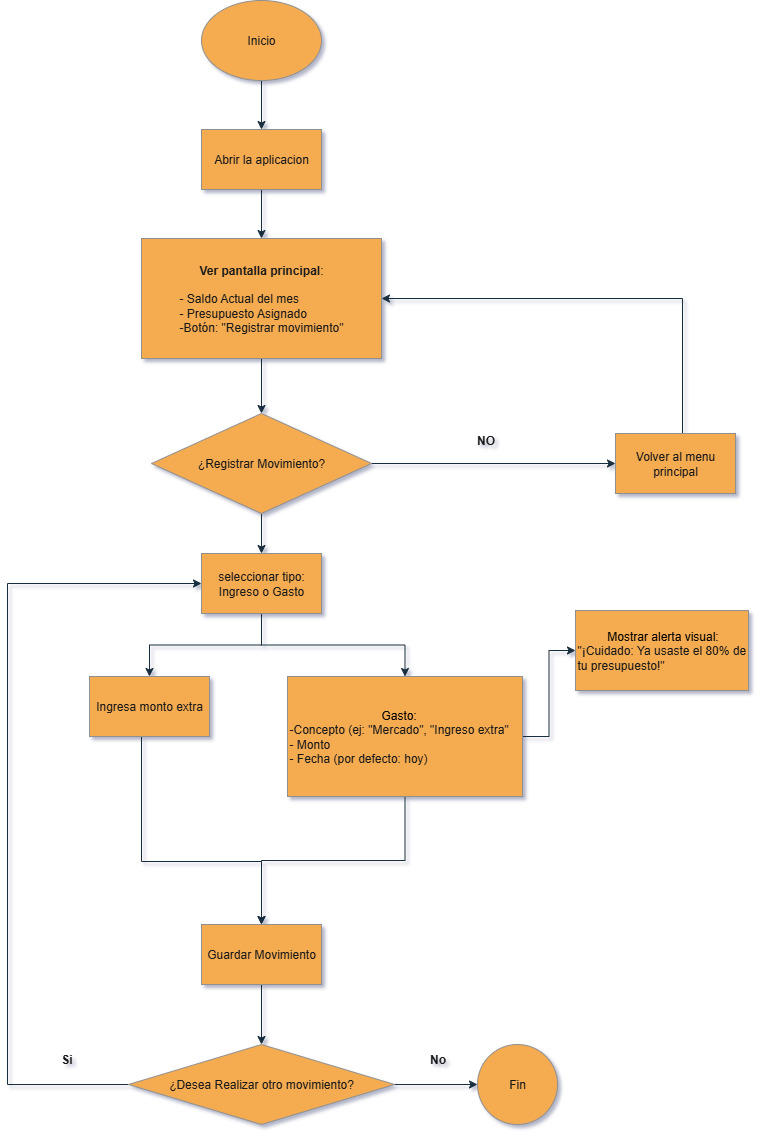

The diagram above was exported from draw.io. Its source (the exported page's mxGraphModel, read from the mxfile embedded in the PNG):
<mxGraphModel dx="872" dy="529" grid="0" gridSize="10" guides="1" tooltips="1" connect="1" arrows="1" fold="1" page="1" pageScale="1" pageWidth="827" pageHeight="1169" background="#ffffff" math="0" shadow="1">
  <root>
    <mxCell id="0" />
    <mxCell id="1" parent="0" />
    <mxCell id="Y7B1PIPwooSFrX5YtJUi-1" value="" style="edgeStyle=orthogonalEdgeStyle;rounded=0;orthogonalLoop=1;jettySize=auto;html=1;labelBackgroundColor=none;fontColor=default;strokeColor=#182E3E;" edge="1" parent="1" source="Y7B1PIPwooSFrX5YtJUi-2" target="Y7B1PIPwooSFrX5YtJUi-4">
      <mxGeometry relative="1" as="geometry" />
    </mxCell>
    <mxCell id="Y7B1PIPwooSFrX5YtJUi-2" value="Inicio" style="ellipse;whiteSpace=wrap;html=1;labelBackgroundColor=none;fillColor=#F5AB50;strokeColor=#909090;fontColor=#1A1A1A;" vertex="1" parent="1">
      <mxGeometry x="244" y="6" width="120" height="80" as="geometry" />
    </mxCell>
    <mxCell id="Y7B1PIPwooSFrX5YtJUi-3" value="" style="edgeStyle=orthogonalEdgeStyle;rounded=0;orthogonalLoop=1;jettySize=auto;html=1;labelBackgroundColor=none;fontColor=default;strokeColor=#182E3E;" edge="1" parent="1" source="Y7B1PIPwooSFrX5YtJUi-4" target="Y7B1PIPwooSFrX5YtJUi-6">
      <mxGeometry relative="1" as="geometry" />
    </mxCell>
    <mxCell id="Y7B1PIPwooSFrX5YtJUi-4" value="Abrir la aplicacion" style="whiteSpace=wrap;html=1;labelBackgroundColor=none;fillColor=#F5AB50;strokeColor=#909090;fontColor=#1A1A1A;" vertex="1" parent="1">
      <mxGeometry x="244" y="135" width="120" height="60" as="geometry" />
    </mxCell>
    <mxCell id="Y7B1PIPwooSFrX5YtJUi-5" value="" style="edgeStyle=orthogonalEdgeStyle;rounded=0;orthogonalLoop=1;jettySize=auto;html=1;labelBackgroundColor=none;fontColor=default;strokeColor=#182E3E;" edge="1" parent="1" source="Y7B1PIPwooSFrX5YtJUi-6" target="Y7B1PIPwooSFrX5YtJUi-9">
      <mxGeometry relative="1" as="geometry" />
    </mxCell>
    <mxCell id="Y7B1PIPwooSFrX5YtJUi-6" value="&lt;b&gt;Ver pantalla principal&lt;/b&gt;:&lt;div&gt;&lt;br&gt;&lt;/div&gt;&lt;div style=&quot;text-align: left;&quot;&gt;- Saldo Actual del mes&lt;/div&gt;&lt;div style=&quot;text-align: left;&quot;&gt;- Presupuesto Asignado&lt;/div&gt;&lt;div style=&quot;text-align: left;&quot;&gt;-Botón: &quot;Registrar movimiento&quot;&lt;/div&gt;" style="whiteSpace=wrap;html=1;labelBackgroundColor=none;fillColor=#F5AB50;strokeColor=#909090;fontColor=#1A1A1A;" vertex="1" parent="1">
      <mxGeometry x="184" y="244" width="240" height="120" as="geometry" />
    </mxCell>
    <mxCell id="Y7B1PIPwooSFrX5YtJUi-7" value="" style="edgeStyle=orthogonalEdgeStyle;rounded=0;orthogonalLoop=1;jettySize=auto;html=1;labelBackgroundColor=none;fontColor=default;strokeColor=#182E3E;" edge="1" parent="1" source="Y7B1PIPwooSFrX5YtJUi-9" target="Y7B1PIPwooSFrX5YtJUi-11">
      <mxGeometry relative="1" as="geometry" />
    </mxCell>
    <mxCell id="Y7B1PIPwooSFrX5YtJUi-8" value="" style="edgeStyle=orthogonalEdgeStyle;rounded=0;orthogonalLoop=1;jettySize=auto;html=1;labelBackgroundColor=none;fontColor=default;strokeColor=#182E3E;" edge="1" parent="1" source="Y7B1PIPwooSFrX5YtJUi-9" target="Y7B1PIPwooSFrX5YtJUi-15">
      <mxGeometry relative="1" as="geometry" />
    </mxCell>
    <mxCell id="Y7B1PIPwooSFrX5YtJUi-9" value="¿Registrar Movimiento?" style="rhombus;whiteSpace=wrap;html=1;labelBackgroundColor=none;fillColor=#F5AB50;strokeColor=#909090;fontColor=#1A1A1A;" vertex="1" parent="1">
      <mxGeometry x="194" y="419" width="220" height="100" as="geometry" />
    </mxCell>
    <mxCell id="Y7B1PIPwooSFrX5YtJUi-10" style="edgeStyle=orthogonalEdgeStyle;rounded=0;orthogonalLoop=1;jettySize=auto;html=1;entryX=1;entryY=0.5;entryDx=0;entryDy=0;fontColor=default;labelBackgroundColor=none;strokeColor=#182E3E;" edge="1" parent="1" source="Y7B1PIPwooSFrX5YtJUi-11" target="Y7B1PIPwooSFrX5YtJUi-6">
      <mxGeometry relative="1" as="geometry">
        <Array as="points">
          <mxPoint x="725" y="304" />
        </Array>
      </mxGeometry>
    </mxCell>
    <mxCell id="Y7B1PIPwooSFrX5YtJUi-11" value="Volver al menu principal" style="whiteSpace=wrap;html=1;labelBackgroundColor=none;fillColor=#F5AB50;strokeColor=#909090;fontColor=#1A1A1A;" vertex="1" parent="1">
      <mxGeometry x="658" y="439" width="120" height="60" as="geometry" />
    </mxCell>
    <mxCell id="Y7B1PIPwooSFrX5YtJUi-12" value="&lt;b&gt;NO&lt;/b&gt;" style="text;html=1;align=center;verticalAlign=middle;resizable=0;points=[];autosize=1;strokeColor=none;fillColor=none;labelBackgroundColor=none;fontColor=#1A1A1A;" vertex="1" parent="1">
      <mxGeometry x="508" y="431" width="40" height="30" as="geometry" />
    </mxCell>
    <mxCell id="Y7B1PIPwooSFrX5YtJUi-13" value="" style="edgeStyle=orthogonalEdgeStyle;rounded=0;orthogonalLoop=1;jettySize=auto;html=1;labelBackgroundColor=none;fontColor=default;strokeColor=#182E3E;" edge="1" parent="1" source="Y7B1PIPwooSFrX5YtJUi-15" target="Y7B1PIPwooSFrX5YtJUi-18">
      <mxGeometry relative="1" as="geometry" />
    </mxCell>
    <mxCell id="Y7B1PIPwooSFrX5YtJUi-14" value="" style="edgeStyle=orthogonalEdgeStyle;rounded=0;orthogonalLoop=1;jettySize=auto;html=1;fontColor=default;labelBackgroundColor=none;strokeColor=#182E3E;" edge="1" parent="1" source="Y7B1PIPwooSFrX5YtJUi-15" target="Y7B1PIPwooSFrX5YtJUi-21">
      <mxGeometry relative="1" as="geometry" />
    </mxCell>
    <mxCell id="Y7B1PIPwooSFrX5YtJUi-15" value="seleccionar tipo:&lt;div&gt;Ingreso o Gasto&lt;/div&gt;" style="whiteSpace=wrap;html=1;labelBackgroundColor=none;fillColor=#F5AB50;strokeColor=#909090;fontColor=#1A1A1A;" vertex="1" parent="1">
      <mxGeometry x="244" y="559" width="120" height="60" as="geometry" />
    </mxCell>
    <mxCell id="Y7B1PIPwooSFrX5YtJUi-16" value="" style="edgeStyle=orthogonalEdgeStyle;rounded=0;orthogonalLoop=1;jettySize=auto;html=1;fontColor=default;labelBackgroundColor=none;strokeColor=#182E3E;" edge="1" parent="1" source="Y7B1PIPwooSFrX5YtJUi-18" target="Y7B1PIPwooSFrX5YtJUi-19">
      <mxGeometry relative="1" as="geometry" />
    </mxCell>
    <mxCell id="Y7B1PIPwooSFrX5YtJUi-17" value="" style="edgeStyle=orthogonalEdgeStyle;rounded=0;orthogonalLoop=1;jettySize=auto;html=1;fontColor=default;labelBackgroundColor=none;strokeColor=#182E3E;" edge="1" parent="1" source="Y7B1PIPwooSFrX5YtJUi-18" target="Y7B1PIPwooSFrX5YtJUi-23">
      <mxGeometry relative="1" as="geometry" />
    </mxCell>
    <mxCell id="Y7B1PIPwooSFrX5YtJUi-18" value="&lt;div style=&quot;text-align: center;&quot;&gt;&lt;span style=&quot;background-color: transparent; color: light-dark(rgb(0, 0, 0), rgb(255, 255, 255));&quot;&gt;Gasto:&lt;/span&gt;&lt;/div&gt;&lt;div&gt;-Concepto (ej: &quot;Mercado&quot;, &quot;Ingreso extra&quot;&lt;/div&gt;&lt;div&gt;- Monto&lt;/div&gt;&lt;div&gt;- Fecha (por defecto: hoy)&lt;/div&gt;" style="whiteSpace=wrap;html=1;align=left;labelBackgroundColor=none;fillColor=#F5AB50;strokeColor=#909090;fontColor=#1A1A1A;" vertex="1" parent="1">
      <mxGeometry x="330" y="682" width="235" height="120" as="geometry" />
    </mxCell>
    <mxCell id="Y7B1PIPwooSFrX5YtJUi-19" value="&lt;div style=&quot;text-align: center;&quot;&gt;&lt;span style=&quot;background-color: transparent; color: light-dark(rgb(0, 0, 0), rgb(255, 255, 255));&quot;&gt;Mostrar alerta visual:&lt;/span&gt;&lt;/div&gt;&lt;div&gt;&quot;¡Cuidado: Ya usaste el 80% de tu presupuesto!&quot;&lt;/div&gt;" style="whiteSpace=wrap;html=1;align=left;labelBackgroundColor=none;fillColor=#F5AB50;strokeColor=#909090;fontColor=#1A1A1A;" vertex="1" parent="1">
      <mxGeometry x="618" y="616" width="173" height="80" as="geometry" />
    </mxCell>
    <mxCell id="Y7B1PIPwooSFrX5YtJUi-20" style="edgeStyle=orthogonalEdgeStyle;rounded=0;orthogonalLoop=1;jettySize=auto;html=1;fontColor=default;labelBackgroundColor=none;strokeColor=#182E3E;" edge="1" parent="1" source="Y7B1PIPwooSFrX5YtJUi-21" target="Y7B1PIPwooSFrX5YtJUi-23">
      <mxGeometry relative="1" as="geometry">
        <Array as="points">
          <mxPoint x="184" y="867" />
          <mxPoint x="304" y="867" />
        </Array>
      </mxGeometry>
    </mxCell>
    <mxCell id="Y7B1PIPwooSFrX5YtJUi-21" value="Ingresa monto extra" style="whiteSpace=wrap;html=1;labelBackgroundColor=none;fillColor=#F5AB50;strokeColor=#909090;fontColor=#1A1A1A;" vertex="1" parent="1">
      <mxGeometry x="132" y="682" width="120" height="60" as="geometry" />
    </mxCell>
    <mxCell id="Y7B1PIPwooSFrX5YtJUi-26" value="" style="edgeStyle=orthogonalEdgeStyle;rounded=0;orthogonalLoop=1;jettySize=auto;html=1;labelBackgroundColor=none;fontColor=default;strokeColor=#182E3E;" edge="1" parent="1" source="Y7B1PIPwooSFrX5YtJUi-23" target="Y7B1PIPwooSFrX5YtJUi-25">
      <mxGeometry relative="1" as="geometry" />
    </mxCell>
    <mxCell id="Y7B1PIPwooSFrX5YtJUi-23" value="Guardar Movimiento" style="whiteSpace=wrap;html=1;align=center;labelBackgroundColor=none;fillColor=#F5AB50;strokeColor=#909090;fontColor=#1A1A1A;" vertex="1" parent="1">
      <mxGeometry x="244" y="930" width="120" height="60" as="geometry" />
    </mxCell>
    <mxCell id="Y7B1PIPwooSFrX5YtJUi-28" value="" style="edgeStyle=orthogonalEdgeStyle;rounded=0;orthogonalLoop=1;jettySize=auto;html=1;labelBackgroundColor=none;fontColor=default;strokeColor=#182E3E;" edge="1" parent="1" source="Y7B1PIPwooSFrX5YtJUi-25" target="Y7B1PIPwooSFrX5YtJUi-27">
      <mxGeometry relative="1" as="geometry" />
    </mxCell>
    <mxCell id="Y7B1PIPwooSFrX5YtJUi-30" style="edgeStyle=orthogonalEdgeStyle;rounded=0;orthogonalLoop=1;jettySize=auto;html=1;entryX=0;entryY=0.5;entryDx=0;entryDy=0;labelBackgroundColor=none;fontColor=default;strokeColor=#182E3E;" edge="1" parent="1" source="Y7B1PIPwooSFrX5YtJUi-25" target="Y7B1PIPwooSFrX5YtJUi-15">
      <mxGeometry relative="1" as="geometry">
        <Array as="points">
          <mxPoint x="50" y="1090" />
          <mxPoint x="50" y="589" />
        </Array>
      </mxGeometry>
    </mxCell>
    <mxCell id="Y7B1PIPwooSFrX5YtJUi-25" value="¿Desea Realizar otro movimiento?" style="rhombus;whiteSpace=wrap;html=1;labelBackgroundColor=none;fillColor=#F5AB50;strokeColor=#909090;fontColor=#1A1A1A;" vertex="1" parent="1">
      <mxGeometry x="171" y="1050" width="266" height="80" as="geometry" />
    </mxCell>
    <mxCell id="Y7B1PIPwooSFrX5YtJUi-27" value="Fin" style="ellipse;whiteSpace=wrap;html=1;labelBackgroundColor=none;fillColor=#F5AB50;strokeColor=#909090;fontColor=#1A1A1A;" vertex="1" parent="1">
      <mxGeometry x="520" y="1050" width="80" height="80" as="geometry" />
    </mxCell>
    <mxCell id="Y7B1PIPwooSFrX5YtJUi-29" value="&lt;b&gt;No&lt;/b&gt;" style="text;html=1;align=center;verticalAlign=middle;resizable=0;points=[];autosize=1;strokeColor=none;fillColor=none;labelBackgroundColor=none;fontColor=#1A1A1A;" vertex="1" parent="1">
      <mxGeometry x="460" y="1050" width="40" height="30" as="geometry" />
    </mxCell>
    <mxCell id="Y7B1PIPwooSFrX5YtJUi-31" value="&lt;b&gt;Si&lt;/b&gt;" style="text;html=1;align=center;verticalAlign=middle;resizable=0;points=[];autosize=1;strokeColor=none;fillColor=none;labelBackgroundColor=none;fontColor=#1A1A1A;" vertex="1" parent="1">
      <mxGeometry x="94" y="1050" width="30" height="30" as="geometry" />
    </mxCell>
  </root>
</mxGraphModel>